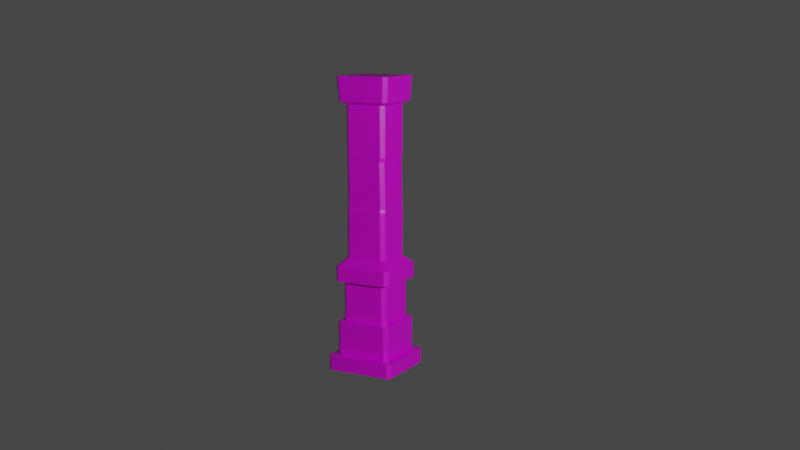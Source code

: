# Source: pillar.blend  (saved by Blender 2.83.21; exported with 4.5.12 LTS)
import bpy
from mathutils import Matrix  # noqa: F401  (used for matrix-valued properties, if any)

bpy.ops.wm.read_factory_settings(use_empty=True)
scene = bpy.context.scene
scene.name = 'Scene'

# ---- collections
col_collection = bpy.data.collections.new('Collection'); scene.collection.children.link(col_collection)
col_pillar = bpy.data.collections.new('Pillar'); scene.collection.children.link(col_pillar)

# ---- images (referenced by path relative to the original .blend; pixels are not part of the script)
import os
ASSET_DIR = os.environ.get("B2B_ASSET_DIR", "")  # directory of the original .blend (textures are referenced by path, not embedded)
HERE = os.path.dirname(os.path.abspath(__file__))  # packed textures are extracted next to this script under _unpacked/

def load_image(name, relpath, width, height, colorspace="sRGB"):
    """Load a texture the original file referenced (path relative to the .blend, or extracted next to this script)."""
    p = next((c for c in (os.path.join(HERE, relpath), os.path.join(ASSET_DIR, relpath)) if relpath and os.path.exists(c)), "")
    if p:
        img = bpy.data.images.load(p, check_existing=True)
        img.name = name
    else:  # same state as the original file: an image datablock whose file is absent (Cycles renders it pink)
        img = bpy.data.images.new(name, width, height)
        img.source = "FILE"
        img.filepath = "//" + (relpath or name)
    img.colorspace_settings.name = colorspace
    return img
img_pillar_texture = load_image('pillar-texture', 'pillar/pillar-texture.png', 1024, 1024, 'sRGB')

# ---- materials (node trees are filled in below, after node groups)
mat_material = bpy.data.materials.new('Material')
mat_material.alpha_threshold = 0.0
mat_material.use_transparent_shadow = False
mat_material.line_color = (0.0, 0.0, 0.0, 1.0)

# ---- material node trees
mat_material.use_nodes = True; mat_material.node_tree.nodes.clear()
_N = mat_material.node_tree.nodes; _L = mat_material.node_tree.links
n0 = _N.new('ShaderNodeOutputMaterial'); n0.name = 'Material Output'; n0.location = (300, 300)
n1 = _N.new('ShaderNodeBsdfPrincipled'); n1.name = 'Principled BSDF'; n1.location = (10, 300)
n1.distribution = 'GGX'
n1.subsurface_method = 'BURLEY'
n1.inputs[2].default_value = 0.4
n1.inputs[3].default_value = 1.45
n1.inputs[27].default_value = (0.0, 0.0, 0.0, 1.0)
n1.inputs[28].default_value = 1.0
n2 = _N.new('ShaderNodeTexImage'); n2.name = 'Image Texture'; n2.location = (-293, 238)
n2.image = img_pillar_texture
_L.new(n1.outputs[0], n0.inputs[0])
_L.new(n2.outputs[0], n1.inputs[0])
n0.is_active_output = True

# ---- world
world_world = bpy.data.worlds.new('World'); scene.world = world_world
world_world.use_nodes = True; world_world.node_tree.nodes.clear()
_N = world_world.node_tree.nodes; _L = world_world.node_tree.links
n0 = _N.new('ShaderNodeOutputWorld'); n0.name = 'World Output'; n0.location = (300, 300)
n1 = _N.new('ShaderNodeBackground'); n1.name = 'Background'; n1.location = (10, 300)
n1.inputs[0].default_value = (0.05088, 0.05088, 0.05088, 1.0)
_L.new(n1.outputs[0], n0.inputs[0])
n0.is_active_output = True
world_world.color = (0.05088, 0.05088, 0.05088)
world_world.use_sun_shadow = False
world_world.sun_shadow_jitter_overblur = 0.0

# ---- cameras
cam_camera = bpy.data.cameras.new('Camera')
cam_camera.clip_end = 100.0
cam_camera.ortho_scale = 7.314

# ---- lights
light_light = bpy.data.lights.new('Light', 'POINT')
light_light.transmission_factor = 0.0
light_light.energy = 1000.0
light_light.shadow_soft_size = 0.1
light_light.shadow_maximum_resolution = 0.006
light_light.use_absolute_resolution = True

# ---- meshes
me_cube = bpy.data.meshes.new('Cube')
me_cube.from_pydata([(0.2842, 0.3299, 0.1739), (0.3299, 0.284, 0.1739), (0.3624, 0.4079, 0.003209), (0.4079, 0.3623, 0.003209), (0.3299, -0.2843, 0.1739), (0.2842, -0.3299, 0.1739), (0.4079, -0.3625, 0.003209), (0.3624, -0.4079, 0.003209), (-0.3299, 0.2841, 0.1739), (-0.2841, 0.3299, 0.1739), (-0.4079, 0.3624, 0.003209), (-0.3623, 0.4079, 0.003209), (-0.2842, -0.3299, 0.1739), (-0.3299, -0.2841, 0.1739), (-0.3624, -0.4079, 0.003209), (-0.4079, -0.3624, 0.003209), (0.4079, -0.3624, 0.1739), (0.3623, -0.4079, 0.1739), (-0.3623, -0.4079, 0.1739), (-0.4079, -0.3622, 0.1739), (0.3623, 0.4079, 0.1739), (0.4079, 0.3621, 0.1739), (-0.4079, 0.3622, 0.1739), (-0.3622, 0.4079, 0.1739), (0.2766, -0.2314, 0.5761), (0.2313, -0.2766, 0.5761), (-0.2312, -0.2766, 0.5761), (-0.2766, -0.2311, 0.5761), (0.2312, 0.2766, 0.5761), (0.2766, 0.231, 0.5761), (-0.2766, 0.2312, 0.5761), (-0.2311, 0.2766, 0.5761), (0.3299, -0.2844, 0.5761), (0.2842, -0.3299, 0.5761), (-0.2842, -0.3299, 0.5761), (-0.3299, -0.2842, 0.5761), (0.2842, 0.3299, 0.5761), (0.3299, 0.284, 0.5761), (-0.3299, 0.2842, 0.5761), (-0.2841, 0.3299, 0.5761), (0.2766, -0.2317, 1.048), (0.2315, -0.2766, 1.048), (-0.2315, -0.2766, 1.048), (-0.2766, -0.2314, 1.048), (0.2315, 0.2766, 1.048), (0.2766, 0.2312, 1.048), (-0.2766, 0.2314, 1.048), (-0.2313, 0.2766, 1.048), (0.3436, -0.2996, 1.048), (0.2993, -0.3436, 1.048), (-0.2992, -0.3436, 1.048), (-0.3436, -0.2991, 1.048), (0.2992, 0.3436, 1.048), (0.3436, 0.2989, 1.048), (-0.3436, 0.2992, 1.048), (-0.299, 0.3436, 1.048), (0.3436, -0.3003, 1.222), (0.2999, -0.3436, 1.222), (-0.2998, -0.3436, 1.222), (-0.3436, -0.2997, 1.222), (0.2998, 0.3436, 1.222), (0.3436, 0.2993, 1.222), (-0.3436, 0.2997, 1.222), (-0.2995, 0.3436, 1.222), (0.2457, -0.203, 1.321), (0.2025, -0.2457, 1.321), (-0.2024, -0.2457, 1.321), (-0.2457, -0.2022, 1.321), (0.2024, 0.2457, 1.321), (0.2457, 0.2018, 1.321), (-0.2457, 0.2023, 1.321), (-0.2019, 0.2457, 1.321), (0.2457, -0.2024, 1.9), (0.2031, -0.2443, 1.902), (-0.2457, -0.1873, 1.918), (-0.203, -0.2311, 1.918), (0.2457, 0.2028, 1.9), (0.203, 0.2457, 1.9), (-0.2457, 0.2028, 1.902), (-0.2033, 0.2457, 1.9), (0.2029, -0.2457, 2.488), (0.2457, -0.2028, 2.488), (-0.2031, -0.2457, 2.488), (-0.2457, -0.2033, 2.488), (0.2457, 0.2039, 2.488), (0.2032, 0.2457, 2.488), (-0.2457, 0.2033, 2.488), (-0.2034, 0.2457, 2.488), (0.2457, -0.2028, 3.068), (0.2029, -0.2457, 3.068), (-0.2031, -0.2457, 3.068), (-0.2457, -0.2033, 3.068), (0.2032, 0.2457, 3.068), (0.2457, 0.2038, 3.068), (-0.2457, 0.2033, 3.068), (-0.2034, 0.2457, 3.068), (0.3074, -0.2646, 3.103), (0.2647, -0.3074, 3.103), (-0.2648, -0.3074, 3.103), (-0.3074, -0.265, 3.103), (0.2648, 0.3074, 3.103), (0.3074, 0.2654, 3.103), (-0.3074, 0.2649, 3.103), (-0.265, 0.3074, 3.103), (0.2852, -0.3279, 3.389), (0.3279, -0.2851, 3.389), (-0.3279, -0.2855, 3.389), (-0.2854, -0.3279, 3.389), (0.3279, 0.2859, 3.389), (0.2854, 0.3279, 3.389), (-0.2855, 0.3279, 3.389), (-0.3279, 0.2855, 3.389), (0.2031, 0.2319, 2.462), (0.2448, 0.1885, 2.459), (-0.2034, 0.2363, 2.471), (-0.2457, 0.194, 2.472), (0.2366, -0.2027, 2.438), (0.1933, -0.2453, 2.438), (-0.2457, -0.1987, 2.466), (-0.2031, -0.2414, 2.463), (-0.2027, -0.2466, 1.874), (-0.2451, -0.2025, 1.874), (0.2029, -0.2549, 1.874), (0.2457, -0.2135, 1.87), (0.2027, 0.2572, 1.833), (0.2457, 0.2147, 1.833), (-0.1957, 0.2468, 1.87), (-0.2397, 0.2026, 1.874)], [], [(9, 0, 20, 23), (8, 13, 35, 38), (26, 25, 41, 42), (12, 5, 33, 34), (3, 21, 16, 6), (7, 17, 18, 14), (0, 9, 39, 36), (15, 19, 22, 10), (11, 23, 20, 2), (28, 31, 47, 44), (1, 4, 16, 21), (13, 8, 22, 19), (5, 12, 18, 17), (24, 29, 45, 40), (27, 30, 38, 35), (30, 27, 43, 46), (42, 41, 49, 50), (44, 47, 55, 52), (25, 26, 34, 33), (31, 28, 36, 39), (29, 24, 32, 37), (40, 45, 53, 48), (50, 49, 57, 58), (46, 43, 51, 54), (58, 57, 65, 66), (54, 51, 59, 62), (52, 55, 63, 60), (48, 53, 61, 56), (60, 63, 71, 68), (56, 61, 69, 64), (66, 65, 122, 120), (62, 59, 67, 70), (72, 76, 113, 116), (82, 80, 89, 90), (78, 74, 118, 115), (77, 79, 114, 112), (90, 89, 97, 98), (119, 117, 80, 82), (85, 87, 95, 92), (81, 84, 93, 88), (115, 118, 83, 86), (116, 113, 84, 81), (112, 114, 87, 85), (86, 83, 91, 94), (98, 97, 104, 107), (94, 91, 99, 102), (92, 95, 103, 100), (88, 93, 101, 96), (102, 99, 106, 111), (100, 103, 110, 109), (96, 101, 108, 105), (104, 105, 108, 109, 110, 111, 106, 107), (120, 122, 73, 75), (127, 121, 74, 78), (123, 125, 76, 72), (124, 126, 79, 77), (68, 71, 126, 124), (70, 67, 121, 127), (75, 73, 117, 119), (64, 69, 125, 123), (21, 3, 2, 20), (14, 18, 19, 15), (17, 7, 6, 16), (23, 11, 10, 22), (16, 4, 5, 17), (13, 19, 18, 12), (20, 0, 1, 21), (9, 23, 22, 8), (8, 38, 39, 9), (37, 1, 0, 36), (33, 5, 4, 32), (12, 34, 35, 13), (32, 24, 25, 33), (27, 35, 34, 26), (36, 28, 29, 37), (31, 39, 38, 30), (26, 42, 43, 27), (47, 31, 30, 46), (24, 40, 41, 25), (45, 29, 28, 44), (55, 47, 46, 54), (42, 50, 51, 43), (40, 48, 49, 41), (53, 45, 44, 52), (61, 53, 52, 60), (54, 62, 63, 55), (57, 49, 48, 56), (50, 58, 59, 51), (71, 63, 62, 70), (58, 66, 67, 59), (56, 64, 65, 57), (69, 61, 60, 68), (121, 67, 66, 120), (123, 72, 73, 122), (125, 69, 68, 124), (127, 78, 79, 126), (113, 76, 77, 112), (115, 86, 87, 114), (117, 73, 72, 116), (119, 82, 83, 118), (95, 87, 86, 94), (82, 90, 91, 83), (81, 88, 89, 80), (93, 84, 85, 92), (101, 93, 92, 100), (94, 102, 103, 95), (97, 89, 88, 96), (90, 98, 99, 91), (104, 97, 96, 105), (100, 109, 108, 101), (110, 103, 102, 111), (98, 107, 106, 99), (84, 113, 112, 85), (78, 115, 114, 79), (80, 117, 116, 81), (75, 119, 118, 74), (74, 121, 120, 75), (64, 123, 122, 65), (76, 125, 124, 77), (70, 127, 126, 71), (4, 1, 37, 32)])
_uv = me_cube.uv_layers.new(name='UVMap')
_uv.uv.foreach_set('vector', [0.7539, 0.6893, 0.7539, 0.5323, 0.7758, 0.5107, 0.7758, 0.7109, 0.5412, 0.731, 0.5412, 0.8425, 0.4283, 0.8427, 0.4283, 0.7312, 0.5383, 0.9923, 0.4462, 0.9925, 0.4461, 0.8621, 0.5383, 0.8619, 0.7518, 0.8689, 0.7517, 0.7575, 0.8646, 0.7576, 0.8646, 0.869, 0.9133, 0.6401, 0.8655, 0.6401, 0.8705, 0.4985, 0.9184, 0.4985, 0.9189, 0.6454, 0.9668, 0.6455, 0.9668, 0.7875, 0.9189, 0.7874, 0.5411, 0.6182, 0.5451, 0.7292, 0.4322, 0.7292, 0.4283, 0.6182, 0.4171, 0.8609, 0.3692, 0.861, 0.3693, 0.7189, 0.4172, 0.7187, 0.9184, 0.7995, 0.8705, 0.7995, 0.8655, 0.6579, 0.9133, 0.6579, 0.1331, 0.7726, 0.1363, 0.8629, 0.003895, 0.8629, 0.000678, 0.7725, 0.741, 0.5196, 0.5815, 0.5196, 0.5596, 0.4981, 0.7629, 0.4981, 0.5815, 0.702, 0.741, 0.702, 0.763, 0.7235, 0.5596, 0.7235, 0.5687, 0.5323, 0.5687, 0.6893, 0.5468, 0.7109, 0.5468, 0.5107, 0.1363, 0.6644, 0.1331, 0.7548, 0.0006796, 0.7548, 0.003896, 0.6644, 0.1978, 0.7462, 0.1978, 0.8739, 0.1828, 0.8886, 0.1828, 0.7315, 0.8658, 0.8017, 0.9579, 0.8018, 0.958, 0.9322, 0.8658, 0.9321, 0.7403, 0.03193, 0.7403, 0.1599, 0.7215, 0.1786, 0.7215, 0.01321, 0.8956, 0.1599, 0.8956, 0.03199, 0.9144, 0.01328, 0.9144, 0.1786, 0.3404, 0.7336, 0.2105, 0.7336, 0.1957, 0.7189, 0.3552, 0.7189, 0.2106, 0.8865, 0.3403, 0.8865, 0.3552, 0.9012, 0.1957, 0.9012, 0.3531, 0.8739, 0.3531, 0.7461, 0.368, 0.7314, 0.368, 0.8885, 0.7529, 0.1723, 0.8828, 0.1723, 0.9018, 0.1908, 0.7338, 0.1908, 0.04962, 0.9992, 0.0496, 0.8819, 0.09843, 0.8818, 0.09845, 0.9993, 0.8829, 0.01945, 0.753, 0.01945, 0.734, 0.0009495, 0.9019, 0.0009495, 0.7215, 0.3705, 0.7215, 0.2048, 0.7489, 0.2317, 0.7489, 0.3436, 0.0002827, 0.9993, 0.000285, 0.882, 0.04911, 0.8817, 0.04911, 0.9993, 0.9644, 0.1358, 0.9685, 0.2526, 0.9197, 0.2527, 0.9156, 0.1357, 0.9685, 0.001386, 0.9644, 0.1184, 0.9156, 0.1185, 0.9197, 0.001257, 0.9144, 0.2048, 0.9144, 0.3704, 0.8869, 0.3435, 0.8869, 0.2318, 0.7336, 0.1927, 0.9019, 0.1927, 0.8745, 0.2198, 0.7609, 0.2198, 0.4469, 0.4853, 0.3669, 0.4856, 0.3649, 0.3327, 0.4467, 0.3325, 0.902, 0.3826, 0.7338, 0.3826, 0.7612, 0.3556, 0.8747, 0.3556, 0.6641, 0.3391, 0.5862, 0.3579, 0.5516, 0.2072, 0.6298, 0.1944, 0.7196, 0.1583, 0.6412, 0.1774, 0.6022, 0.02161, 0.6806, 0.00246, 0.5447, 0.3249, 0.467, 0.3202, 0.4647, 0.1689, 0.5429, 0.1675, 0.2825, 0.1652, 0.3631, 0.1624, 0.3612, 0.3201, 0.2797, 0.3203, 0.01818, 0.5214, 0.01818, 0.6337, 0.0008627, 0.6507, 0.0008628, 0.5044, 0.4477, 0.1698, 0.3686, 0.1768, 0.3666, 0.1631, 0.4469, 0.1629, 0.2824, 0.3274, 0.3631, 0.3247, 0.3631, 0.4851, 0.2824, 0.4878, 0.1849, 0.3247, 0.2657, 0.3275, 0.2656, 0.4878, 0.1849, 0.485, 0.5429, 0.1675, 0.4647, 0.1689, 0.4637, 0.1629, 0.5447, 0.163, 0.6298, 0.1944, 0.5516, 0.2072, 0.5465, 0.2003, 0.6247, 0.1814, 0.005921, 0.3171, 0.08562, 0.3245, 0.08375, 0.3292, 0.003163, 0.3243, 0.5447, 0.163, 0.4637, 0.1629, 0.4636, 0.002416, 0.5446, 0.002551, 0.9191, 0.6181, 0.919, 0.5143, 0.9996, 0.5144, 0.9996, 0.6262, 0.1442, 0.5097, 0.03008, 0.5097, 0.01277, 0.4926, 0.1615, 0.4926, 0.1561, 0.6337, 0.1561, 0.5214, 0.1734, 0.5043, 0.1734, 0.6508, 0.0302, 0.6455, 0.1443, 0.6455, 0.1616, 0.6625, 0.01288, 0.6625, 0.8582, 0.6261, 0.8648, 0.7298, 0.7844, 0.7378, 0.7774, 0.6261, 0.8648, 0.5062, 0.8582, 0.6096, 0.7774, 0.6096, 0.7844, 0.4981, 0.997, 0.2602, 0.9965, 0.3639, 0.9157, 0.3663, 0.9163, 0.2546, 0.7186, 0.7255, 0.7306, 0.7374, 0.7306, 0.8951, 0.7187, 0.9067, 0.5584, 0.9067, 0.5466, 0.895, 0.5466, 0.7373, 0.5585, 0.7255, 0.4467, 0.3325, 0.3649, 0.3327, 0.3669, 0.325, 0.4499, 0.3202, 0.09945, 0.1599, 0.181, 0.155, 0.1781, 0.1674, 0.1006, 0.1676, 0.1828, 0.1541, 0.2678, 0.1468, 0.2655, 0.1652, 0.185, 0.1624, 0.0009006, 0.144, 0.08193, 0.1588, 0.08368, 0.1671, 0.003145, 0.1622, 0.003203, 0.002482, 0.08335, 0.00736, 0.08193, 0.1588, 0.0009006, 0.144, 0.1006, 0.007359, 0.181, 0.002435, 0.181, 0.155, 0.09945, 0.1599, 0.4499, 0.3202, 0.3669, 0.325, 0.3686, 0.1768, 0.4477, 0.1698, 0.1849, 0.002427, 0.2653, 0.005202, 0.2678, 0.1468, 0.1828, 0.1541, 0.8655, 0.6401, 0.9133, 0.6401, 0.9133, 0.6579, 0.8655, 0.6579, 0.4172, 0.8787, 0.3693, 0.8788, 0.3692, 0.861, 0.4171, 0.8609, 0.9668, 0.6455, 0.9189, 0.6454, 0.9189, 0.6276, 0.9668, 0.6277, 0.739, 0.4309, 0.739, 0.3838, 0.7571, 0.3838, 0.7571, 0.4309, 0.5596, 0.4981, 0.5815, 0.5196, 0.5687, 0.5323, 0.5468, 0.5107, 0.5815, 0.702, 0.5596, 0.7235, 0.5468, 0.7109, 0.5687, 0.6893, 0.7758, 0.5107, 0.7539, 0.5323, 0.741, 0.5196, 0.7629, 0.4981, 0.7539, 0.6893, 0.7758, 0.7109, 0.763, 0.7235, 0.741, 0.702, 0.7388, 0.3841, 0.7388, 0.4951, 0.7206, 0.4951, 0.7206, 0.3841, 0.4283, 0.6003, 0.5411, 0.6003, 0.5411, 0.6182, 0.4283, 0.6182, 0.8646, 0.7576, 0.7517, 0.7575, 0.7518, 0.7397, 0.8646, 0.7398, 0.5412, 0.8604, 0.4283, 0.8606, 0.4283, 0.8427, 0.5412, 0.8425, 0.368, 0.7314, 0.3531, 0.7461, 0.3404, 0.7336, 0.3552, 0.7189, 0.1978, 0.7462, 0.1828, 0.7315, 0.1957, 0.7189, 0.2105, 0.7336, 0.3552, 0.9012, 0.3403, 0.8865, 0.3531, 0.8739, 0.368, 0.8885, 0.2106, 0.8865, 0.1957, 0.9012, 0.1828, 0.8886, 0.1978, 0.8739, 0.9759, 0.8018, 0.9759, 0.9322, 0.958, 0.9322, 0.9579, 0.8018, 0.1371, 0.7942, 0.137, 0.664, 0.1551, 0.664, 0.1551, 0.7942, 0.4283, 0.9925, 0.4283, 0.8621, 0.4461, 0.8621, 0.4462, 0.9925, 0.0006796, 0.7548, 0.1331, 0.7548, 0.1331, 0.7726, 0.000678, 0.7725, 0.9144, 0.01328, 0.8956, 0.03199, 0.8829, 0.01945, 0.9019, 0.0009495, 0.7403, 0.03193, 0.7215, 0.01321, 0.734, 0.0009495, 0.753, 0.01945, 0.7529, 0.1723, 0.7338, 0.1908, 0.7215, 0.1786, 0.7403, 0.1599, 0.9018, 0.1908, 0.8828, 0.1723, 0.8956, 0.1599, 0.9144, 0.1786, 0.9156, 0.1185, 0.9644, 0.1184, 0.9644, 0.1358, 0.9156, 0.1357, 0.7566, 0.4314, 0.7565, 0.4794, 0.7391, 0.4794, 0.739, 0.4314, 0.09843, 0.8818, 0.0496, 0.8819, 0.04962, 0.8646, 0.09845, 0.8648, 0.0002443, 0.8646, 0.04907, 0.8646, 0.04911, 0.8817, 0.000285, 0.882, 0.8869, 0.3435, 0.9144, 0.3704, 0.902, 0.3826, 0.8747, 0.3556, 0.7215, 0.3705, 0.7489, 0.3436, 0.7612, 0.3556, 0.7338, 0.3826, 0.7336, 0.1927, 0.7609, 0.2198, 0.7489, 0.2317, 0.7215, 0.2048, 0.8745, 0.2198, 0.9019, 0.1927, 0.9144, 0.2048, 0.8869, 0.2318, 0.4639, 0.3325, 0.4642, 0.4853, 0.4469, 0.4853, 0.4467, 0.3325, 0.6682, 0.3466, 0.6641, 0.3391, 0.6802, 0.3347, 0.6842, 0.3416, 0.2678, 0.1468, 0.2653, 0.005202, 0.2826, 0.005208, 0.2848, 0.1468, 0.09945, 0.1599, 0.1006, 0.1676, 0.08368, 0.1671, 0.08193, 0.1588, 0.2628, 0.3194, 0.2655, 0.1652, 0.2825, 0.1652, 0.2797, 0.3203, 0.1024, 0.3246, 0.1006, 0.3292, 0.08375, 0.3292, 0.08562, 0.3245, 0.6463, 0.1903, 0.6802, 0.3347, 0.6641, 0.3391, 0.6298, 0.1944, 0.4477, 0.1698, 0.4469, 0.1629, 0.4637, 0.1629, 0.4647, 0.1689, 0.0838, 0.4894, 0.08375, 0.3292, 0.1006, 0.3292, 0.1006, 0.4894, 0.4469, 0.1629, 0.4468, 0.002426, 0.4636, 0.002416, 0.4637, 0.1629, 0.6247, 0.1814, 0.5857, 0.02562, 0.6022, 0.02161, 0.6412, 0.1774, 0.2656, 0.4878, 0.2657, 0.3275, 0.2824, 0.3274, 0.2824, 0.4878, 0.1616, 0.6625, 0.1443, 0.6455, 0.1561, 0.6337, 0.1734, 0.6508, 0.1442, 0.5097, 0.1615, 0.4926, 0.1734, 0.5043, 0.1561, 0.5214, 0.0008627, 0.6507, 0.01818, 0.6337, 0.0302, 0.6455, 0.01288, 0.6625, 0.01818, 0.5214, 0.0008628, 0.5044, 0.01277, 0.4926, 0.03008, 0.5097, 0.9996, 0.5144, 0.919, 0.5143, 0.9191, 0.4976, 0.9996, 0.4977, 0.997, 0.3804, 0.9162, 0.3828, 0.9157, 0.3663, 0.9965, 0.3639, 0.7774, 0.6096, 0.8582, 0.6096, 0.8582, 0.6261, 0.7774, 0.6261, 0.1742, 0.6638, 0.1742, 0.7431, 0.1573, 0.7431, 0.1573, 0.6638, 0.2657, 0.3275, 0.2628, 0.3194, 0.2797, 0.3203, 0.2824, 0.3274, 0.1006, 0.1676, 0.1024, 0.3246, 0.08562, 0.3245, 0.08368, 0.1671, 0.6412, 0.1774, 0.6463, 0.1903, 0.6298, 0.1944, 0.6247, 0.1814, 0.4499, 0.3202, 0.4477, 0.1698, 0.4647, 0.1689, 0.467, 0.3202, 0.467, 0.3202, 0.4639, 0.3325, 0.4467, 0.3325, 0.4499, 0.3202, 0.7031, 0.4945, 0.6682, 0.3466, 0.6842, 0.3416, 0.7196, 0.4905, 0.2655, 0.1652, 0.2678, 0.1468, 0.2848, 0.1468, 0.2825, 0.1652, 0.1006, 0.007359, 0.09945, 0.1599, 0.08193, 0.1588, 0.08335, 0.00736, 0.5451, 0.4892, 0.5411, 0.6003, 0.4283, 0.6003, 0.4322, 0.4892])
me_cube.materials.append(mat_material)
me_cube.use_remesh_preserve_volume = False
me_cube.use_remesh_preserve_attributes = False
me_cube.use_mirror_vertex_groups = False
me_cube.update()

# ---- objects
ob_light = bpy.data.objects.new('Light', light_light)
ob_camera = bpy.data.objects.new('Camera', cam_camera)
ob_pillar_001 = bpy.data.objects.new('Pillar.001', me_cube)

# ---- transforms, parenting, visibility, modifiers, constraints
ob_light.location = (5.895, -4.268, 3.105)
ob_light.rotation_euler = (0.6503, 0.05522, 1.866)
ob_light.lock_rotations_4d = False
ob_light.empty_display_type = 'ARROWS'
ob_light.color = (0.0, 0.0, 0.0, 0.0)
ob_light.lineart.crease_threshold = 0.0
ob_camera.location = (4.488, -7.903, 2.864)
ob_camera.rotation_euler = (1.391, -1.513e-06, 0.4938)
ob_camera.scale = (1.0, 1.0, 1.0)
ob_camera.lock_rotations_4d = False
ob_camera.empty_display_type = 'ARROWS'
ob_camera.color = (0.0, 0.0, 0.0, 0.0)
ob_camera.display_type = 'WIRE'
ob_camera.lineart.crease_threshold = 0.0
ob_pillar_001.location = (0.0, 0.0, 0.0)
ob_pillar_001.scale = (0.7221, 0.7221, 0.7221)
ob_pillar_001.lock_rotations_4d = False
ob_pillar_001.empty_display_type = 'ARROWS'
ob_pillar_001.lineart.crease_threshold = 0.0

# ---- collection membership
col_collection.objects.link(ob_light)
col_collection.objects.link(ob_camera)
col_pillar.objects.link(ob_pillar_001)

# ---- scene / render settings (as saved in the file)
scene.camera = ob_camera
scene.frame_start = 1; scene.frame_end = 250; scene.frame_set(1)
scene.render.engine = 'BLENDER_EEVEE_NEXT'
scene.cycles.use_denoising = False
scene.cycles.samples = 128
scene.cycles.sampling_pattern = 'TABULATED_SOBOL'
scene.cycles.use_adaptive_sampling = False
scene.cycles.use_light_tree = False
scene.eevee.use_gtao = True
scene.view_settings.view_transform = 'Filmic'
bpy.context.view_layer.update()
